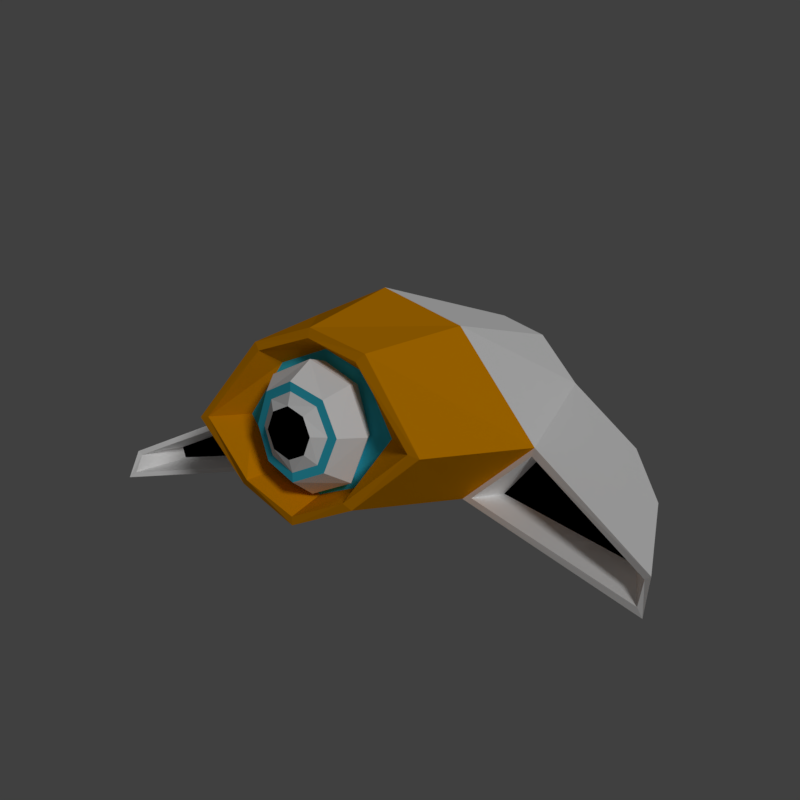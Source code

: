 # Source: camerEye.blend  (saved by Blender 2.78.0; exported with 4.5.12 LTS)
import bpy
from mathutils import Matrix  # noqa: F401  (used for matrix-valued properties, if any)

bpy.ops.wm.read_factory_settings(use_empty=True)
scene = bpy.context.scene
scene.name = 'Scene'

# ---- collections
col_collection_1 = bpy.data.collections.new('Collection 1'); scene.collection.children.link(col_collection_1)

# ---- materials (node trees are filled in below, after node groups)
mat_camereyebody = bpy.data.materials.new('CamerEyeBody')
mat_camereyebody.alpha_threshold = 0.0
mat_camereyebody.use_transparent_shadow = False
mat_camereyebody.diffuse_color = (1.0, 1.0, 1.0, 1.0)
mat_camereyebody.specular_color = (0.0, 0.0, 0.0)
mat_camereyebody.roughness = 0.5
mat_camereyebody.specular_intensity = 0.0
mat_camereyeemmit = bpy.data.materials.new('CamerEyeEmmit')
mat_camereyeemmit.alpha_threshold = 0.0
mat_camereyeemmit.use_transparent_shadow = False
mat_camereyeemmit.diffuse_color = (0.04881, 0.6072, 0.8, 1.0)
mat_camereyeemmit.roughness = 0.5
mat_camereyeemmit.specular_intensity = 0.0
mat_camereyeblk = bpy.data.materials.new('CamerEyeBlk')
mat_camereyeblk.alpha_threshold = 0.0
mat_camereyeblk.use_transparent_shadow = False
mat_camereyeblk.diffuse_color = (0.0, 0.0, 0.0, 1.0)
mat_camereyeblk.roughness = 0.5
mat_camereyeorng = bpy.data.materials.new('CamerEyeOrng')
mat_camereyeorng.alpha_threshold = 0.0
mat_camereyeorng.use_transparent_shadow = False
mat_camereyeorng.diffuse_color = (0.8, 0.3022, 0.0, 1.0)
mat_camereyeorng.specular_color = (0.0, 0.0, 0.0)
mat_camereyeorng.roughness = 0.5

# ---- material node trees

# ---- world
world_world = bpy.data.worlds.new('World'); scene.world = world_world
world_world.color = (0.05088, 0.05088, 0.05088)
world_world.use_sun_shadow = False
world_world.sun_shadow_jitter_overblur = 0.0
world_world.cycles.sampling_method = 'MANUAL'

# ---- cameras
cam_camera = bpy.data.cameras.new('Camera')
cam_camera.clip_end = 100.0
cam_camera.lens = 35.0
cam_camera.sensor_width = 32.0
cam_camera.sensor_height = 18.0
cam_camera.display_size = 2.0
cam_camera.dof.focus_distance = 0.0
cam_camera.dof.aperture_fstop = 128.0
cam_camera.dof.aperture_blades = 6

# ---- lights
light_sun = bpy.data.lights.new('Sun', 'SUN')
light_sun.transmission_factor = 0.0
light_sun.angle = 0.1993
light_sun.energy = 1.0
light_sun.shadow_buffer_clip_start = 0.5
light_sun.shadow_soft_size = 0.1
light_sun.shadow_cascade_max_distance = 1000.0

# ---- meshes
me_sphere_001 = bpy.data.meshes.new('Sphere.001')
me_sphere_001.from_pydata([(0.14, -0.0205, 0.5472), (0.1123, -0.0205, 0.5505), (0.09938, -0.1148, 0.5521), (0.1357, -0.1492, 0.4894), (0.1222, -0.1405, 0.4638), (0.3871, -0.03555, 0.5363), (0.3526, -0.02949, 0.5373), (0.1701, 0.171, 0.5081), (0.09938, 0.07377, 0.5521), (0.1357, 0.1082, 0.4894), (0.1239, 0.1001, 0.4446), (0.1919, -0.0205, 0.4894), (0.1738, -0.01989, 0.4586), (0.1719, -0.1778, 0.5648), (0.07967, -0.09635, 0.5545), (0.07967, 0.05535, 0.5545), (0.05295, -0.07071, 0.5751), (0.05295, 0.0297, 0.5751), (0.07488, -0.0205, 0.5751), (0.1929, 0.1923, 0.4988), (0.1942, -0.1938, 0.5564), (0.487, -0.08712, 0.179), (0.3056, -0.2338, 0.1819), (0.1455, 0.1333, 0.4438), (0.1457, -0.1625, 0.4676), (0.2502, -0.01992, 0.4651), (0.3077, -0.03819, -0.4057), (0.212, -0.1365, -0.3646), (0.2453, -0.01834, -0.4424), (0.1263, 0.1053, -0.4834), (0.1263, -0.1301, -0.4054), (0.1505, -0.01355, -0.3543), (0.09677, 0.08167, -0.364), (0.09711, -0.1015, -0.3455), (0.05429, -0.01089, -0.4002), (0.03926, 0.02782, -0.4002), (0.03946, -0.04701, -0.4002), (0.01337, -0.01018, -0.54), (0.00967, -0.0006448, -0.54), (0.00972, -0.01907, -0.54), (0.1604, 0.1439, -0.4733), (0.8835, -0.2579, 0.3832), (0.881, -0.3124, 0.4119), (0.5769, -0.1368, -0.2275), (0.5624, -0.1662, -0.2284), (0.2572, 0.2373, 0.1743), (0.772, -0.197, 0.02448), (0.7376, -0.2385, 0.03176), (0.4905, -0.06503, 0.171), (0.2729, -0.2436, 0.1758), (0.8988, -0.2465, 0.3856), (0.8996, -0.3294, 0.4256), (0.4829, -0.1014, 0.118), (0.3705, -0.2253, 0.115), (0.8291, -0.2482, 0.2541), (0.8128, -0.2815, 0.2573), (0.3126, 0.002392, -0.4212), (0.1582, -0.1524, -0.375), (0.6086, -0.1281, -0.2191), (0.5833, -0.1909, -0.2121), (0.3113, -0.05665, -0.2446), (0.2344, -0.131, -0.2438), (0.558, -0.1437, -0.1808), (0.5516, -0.1602, -0.1811), (-0.14, -0.0205, 0.5472), (-0.1123, -0.0205, 0.5505), (-0.09938, -0.1148, 0.5521), (-0.1357, -0.1492, 0.4894), (-0.1222, -0.1405, 0.4638), (-0.3871, -0.03555, 0.5363), (4.805e-07, -0.1912, 0.4573), (-0.3526, -0.02949, 0.5373), (-0.1701, 0.171, 0.5081), (4.465e-07, 0.2167, 0.4955), (5.315e-07, 0.1128, 0.564), (4.502e-07, 0.1614, 0.4894), (-0.09938, 0.07377, 0.5521), (-0.1357, 0.1082, 0.4894), (-0.1239, 0.1001, 0.4446), (6.003e-07, -0.245, 0.5702), (-0.1919, -0.0205, 0.4894), (-0.1738, -0.01989, 0.4586), (-0.1719, -0.1778, 0.5648), (-0.07966, -0.09635, 0.5545), (5.737e-07, -0.1278, 0.564), (5.362e-07, 0.08677, 0.564), (-0.07966, 0.05535, 0.5545), (-0.05295, -0.07071, 0.5751), (-0.05295, 0.0297, 0.5751), (-0.07488, -0.0205, 0.5751), (5.534e-07, 0.05049, 0.5751), (-0.1929, 0.1923, 0.4988), (4.342e-07, 0.2433, 0.4877), (6.038e-07, -0.2694, 0.5695), (-0.1942, -0.1938, 0.5564), (-0.487, -0.08712, 0.179), (-0.3056, -0.2338, 0.1819), (-0.1455, 0.1333, 0.4438), (-0.1457, -0.1625, 0.4676), (-0.2502, -0.01992, 0.4651), (4.857e-07, -0.2118, 0.459), (-0.3077, -0.03819, -0.4057), (-0.212, -0.1365, -0.3646), (-0.2453, -0.01834, -0.4424), (-0.1263, 0.1053, -0.4834), (-5.127e-07, 0.1488, -0.4978), (-0.1263, -0.1301, -0.4054), (-0.1505, -0.01355, -0.3543), (-0.09677, 0.08167, -0.364), (-3.802e-07, 0.1206, -0.3674), (-0.09711, -0.1015, -0.3455), (-0.05429, -0.0109, -0.4002), (-0.03926, 0.02782, -0.4002), (-3.99e-07, 0.0446, -0.4002), (-0.03946, -0.04701, -0.4002), (-0.01337, -0.01018, -0.54), (-0.009671, -0.0006448, -0.54), (-5.285e-07, 0.00349, -0.54), (-0.009721, -0.01907, -0.54), (-5.145e-07, 0.1977, -0.491), (-0.1604, 0.1439, -0.4733), (5.782e-07, -0.1538, 0.564), (5.138e-07, -0.2025, 0.4894), (3.863e-07, 0.1812, 0.4276), (5.782e-07, -0.0915, 0.5751), (3.945e-07, 0.149, 0.4302), (-3.17e-07, -0.1984, -0.3598), (-3.552e-07, -0.1668, -0.3932), (-3.106e-07, -0.1392, -0.3426), (-3.8e-07, -0.06401, -0.4002), (-5.238e-07, -0.02326, -0.54), (-5.605e-07, -0.009886, -0.5751), (-0.8835, -0.2579, 0.3832), (-0.881, -0.3124, 0.4119), (-0.5769, -0.1368, -0.2275), (-0.5624, -0.1662, -0.2284), (-0.2572, 0.2373, 0.1743), (2.186e-07, -0.279, 0.1737), (1.123e-07, 0.3294, 0.1738), (-0.772, -0.197, 0.02448), (-0.7376, -0.2385, 0.03176), (-0.4905, -0.06503, 0.171), (-0.2729, -0.2436, 0.1758), (-0.8988, -0.2465, 0.3857), (-0.8996, -0.3294, 0.4256), (-0.4829, -0.1014, 0.118), (-0.3705, -0.2253, 0.115), (-0.8291, -0.2482, 0.2541), (-0.8128, -0.2815, 0.2573), (-0.3126, 0.002392, -0.4212), (-0.1582, -0.1524, -0.375), (-0.6086, -0.1281, -0.2191), (-0.5833, -0.1909, -0.2121), (-0.3113, -0.05665, -0.2446), (-0.2344, -0.131, -0.2438), (-0.558, -0.1437, -0.1808), (-0.5516, -0.1602, -0.1811)], [], [(20, 93, 137, 49), (12, 11, 3, 4), (19, 5, 48, 45), (11, 0, 2, 3), (92, 19, 45, 138), (3, 2, 121, 122), (5, 20, 49, 48), (4, 3, 122, 70), (7, 6, 5, 19), (13, 79, 93, 20), (6, 13, 20, 5), (73, 7, 19, 92), (123, 23, 7, 73), (23, 25, 6, 7), (75, 74, 8, 9), (24, 100, 79, 13), (125, 75, 9, 10), (10, 9, 11, 12), (25, 24, 13, 6), (9, 8, 0, 11), (84, 14, 16, 124), (14, 1, 18, 16), (15, 85, 90, 17), (1, 15, 17, 18), (17, 90, 124, 16, 18), (15, 8, 74, 85), (84, 121, 2, 14), (14, 2, 0, 1), (1, 0, 8, 15), (12, 4, 24, 25), (4, 70, 100, 24), (10, 12, 25, 23), (125, 10, 23, 123), (45, 48, 56, 40), (49, 137, 126, 57), (48, 50, 46), (56, 57, 30, 28), (119, 40, 29, 105), (40, 56, 28, 29), (57, 126, 127, 30), (30, 127, 128, 33), (28, 30, 33, 31), (105, 29, 32, 109), (29, 28, 31, 32), (32, 31, 34, 35), (33, 128, 129, 36), (31, 33, 36, 34), (109, 32, 35, 113), (113, 35, 38, 117), (35, 34, 37, 38), (36, 129, 130, 39), (34, 36, 39, 37), (45, 40, 119, 138), (39, 131, 37), (38, 131, 117), (131, 39, 130), (37, 131, 38), (46, 47, 59, 58), (44, 27, 61, 63), (22, 42, 55, 53), (49, 57, 59), (49, 47, 51), (50, 51, 47, 46), (48, 46, 58), (56, 48, 58), (47, 49, 59), (22, 21, 48, 49), (41, 42, 51, 50), (21, 41, 50, 48), (42, 22, 49, 51), (52, 53, 55, 54), (42, 41, 54, 55), (41, 21, 52, 54), (21, 22, 53, 52), (26, 27, 57, 56), (44, 43, 58, 59), (43, 26, 56, 58), (27, 44, 59, 57), (61, 60, 62, 63), (43, 44, 63, 62), (26, 43, 62, 60), (27, 26, 60, 61), (94, 142, 137, 93), (81, 68, 67, 80), (91, 136, 141, 69), (80, 67, 66, 64), (92, 138, 136, 91), (67, 122, 121, 66), (69, 141, 142, 94), (68, 70, 122, 67), (72, 91, 69, 71), (82, 94, 93, 79), (71, 69, 94, 82), (73, 92, 91, 72), (123, 73, 72, 97), (97, 72, 71, 99), (75, 77, 76, 74), (98, 82, 79, 100), (125, 78, 77, 75), (78, 81, 80, 77), (99, 71, 82, 98), (77, 80, 64, 76), (84, 124, 87, 83), (83, 87, 89, 65), (86, 88, 90, 85), (65, 89, 88, 86), (88, 89, 87, 124, 90), (86, 85, 74, 76), (84, 83, 66, 121), (83, 65, 64, 66), (65, 86, 76, 64), (81, 99, 98, 68), (68, 98, 100, 70), (78, 97, 99, 81), (125, 123, 97, 78), (136, 120, 149, 141), (142, 150, 126, 137), (141, 139, 143), (149, 103, 106, 150), (119, 105, 104, 120), (120, 104, 103, 149), (150, 106, 127, 126), (106, 110, 128, 127), (103, 107, 110, 106), (105, 109, 108, 104), (104, 108, 107, 103), (108, 112, 111, 107), (110, 114, 129, 128), (107, 111, 114, 110), (109, 113, 112, 108), (113, 117, 116, 112), (112, 116, 115, 111), (114, 118, 130, 129), (111, 115, 118, 114), (136, 138, 119, 120), (118, 115, 131), (116, 117, 131), (131, 130, 118), (115, 116, 131), (139, 151, 152, 140), (135, 156, 154, 102), (96, 146, 148, 133), (142, 152, 150), (142, 144, 140), (143, 139, 140, 144), (141, 151, 139), (149, 151, 141), (140, 152, 142), (96, 142, 141, 95), (132, 143, 144, 133), (95, 141, 143, 132), (133, 144, 142, 96), (145, 147, 148, 146), (133, 148, 147, 132), (132, 147, 145, 95), (95, 145, 146, 96), (101, 149, 150, 102), (135, 152, 151, 134), (134, 151, 149, 101), (102, 150, 152, 135), (154, 156, 155, 153), (134, 155, 156, 135), (101, 153, 155, 134), (102, 154, 153, 101)])
me_sphere_001.polygons.foreach_set('material_index', [3, 0, 3, 0, 3, 0, 3, 0, 3, 3, 3, 3, 3, 3, 0, 3, 0, 0, 3, 0, 0, 0, 0, 0, 2, 1, 1, 1, 1, 1, 1, 1, 1, 0, 0, 0, 0, 0, 0, 0, 0, 0, 0, 0, 1, 1, 1, 1, 0, 0, 0, 0, 0, 0, 0, 0, 0, 0, 0, 0, 0, 0, 0, 0, 0, 0, 0, 0, 0, 0, 2, 0, 0, 0, 0, 0, 0, 0, 2, 0, 0, 0, 3, 0, 3, 0, 3, 0, 3, 0, 3, 3, 3, 3, 3, 3, 0, 3, 0, 0, 3, 0, 0, 0, 0, 0, 2, 1, 1, 1, 1, 1, 1, 1, 1, 0, 0, 0, 0, 0, 0, 0, 0, 0, 0, 0, 1, 1, 1, 1, 0, 0, 0, 0, 0, 0, 0, 0, 0, 0, 0, 0, 0, 0, 0, 0, 0, 0, 0, 0, 0, 0, 2, 0, 0, 0, 0, 0, 0, 0, 2, 0, 0, 0])
me_sphere_001.materials.append(mat_camereyebody)
me_sphere_001.materials.append(mat_camereyeemmit)
me_sphere_001.materials.append(mat_camereyeblk)
me_sphere_001.materials.append(mat_camereyeorng)
me_sphere_001.use_remesh_preserve_volume = False
me_sphere_001.use_remesh_preserve_attributes = False
me_sphere_001.use_mirror_vertex_groups = False
me_sphere_001.update()

# ---- objects
ob_sun = bpy.data.objects.new('Sun', light_sun)
ob_camera = bpy.data.objects.new('Camera', cam_camera)
ob_sphere = bpy.data.objects.new('Sphere', me_sphere_001)

# ---- transforms, parenting, visibility, modifiers, constraints
ob_sun.location = (2.18, -0.2732, 0.8389)
ob_sun.rotation_euler = (-0.9086, 0.6193, -1.613)
ob_sun.lineart.crease_threshold = 0.0
ob_camera.location = (1.548, -2.136, 0.4939)
ob_camera.rotation_euler = (1.377, 5.907e-08, 0.651)
ob_camera.scale = (1.0, 1.0, 1.0)
ob_camera.lineart.crease_threshold = 0.0
ob_sphere.location = (0.0, 0.0, 0.0)
ob_sphere.rotation_euler = (1.571, -0.0, 6.283)
ob_sphere.lineart.crease_threshold = 0.0

# ---- collection membership
col_collection_1.objects.link(ob_sun)
col_collection_1.objects.link(ob_camera)
col_collection_1.objects.link(ob_sphere)

# ---- scene / render settings (as saved in the file)
scene.camera = ob_camera
scene.frame_start = 0; scene.frame_end = 120; scene.frame_set(0)
scene.render.engine = 'BLENDER_EEVEE_NEXT'
scene.render.image_settings.file_format = 'FFMPEG'
scene.render.image_settings.color_mode = 'RGB'
scene.render.image_settings.quality = 100
scene.render.resolution_x = 512
scene.render.resolution_y = 512
scene.render.dither_intensity = 0.0
scene.cycles.use_denoising = False
scene.cycles.samples = 128
scene.cycles.sampling_pattern = 'TABULATED_SOBOL'
scene.cycles.light_sampling_threshold = 0.0
scene.cycles.use_adaptive_sampling = False
scene.cycles.use_light_tree = False
scene.cycles.blur_glossy = 0.0
scene.cycles.sample_clamp_indirect = 0.0
scene.view_settings.view_transform = 'Standard'
bpy.context.view_layer.update()
